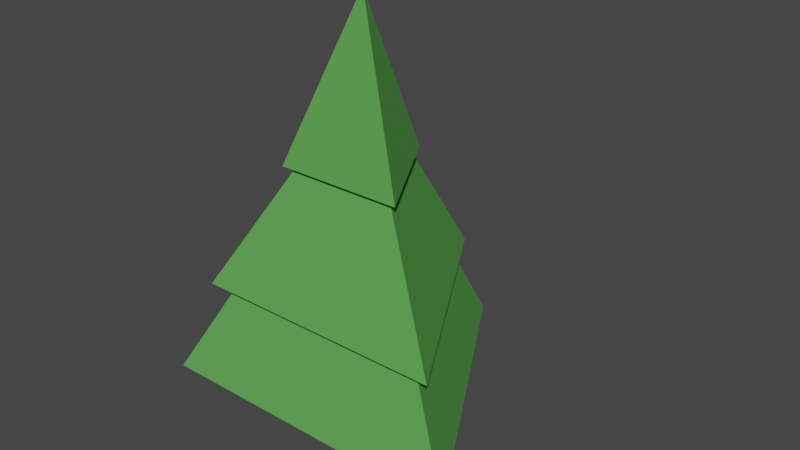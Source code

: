 # Source: Pine_Tree.blend  (saved by Blender 2.83.19; exported with 4.5.12 LTS)
import bpy
from mathutils import Matrix  # noqa: F401  (used for matrix-valued properties, if any)

bpy.ops.wm.read_factory_settings(use_empty=True)
scene = bpy.context.scene
scene.name = 'Scene'

# ---- collections
col_collection = bpy.data.collections.new('Collection'); scene.collection.children.link(col_collection)

# ---- materials (node trees are filled in below, after node groups)
mat_leaves = bpy.data.materials.new('Leaves')
mat_leaves.use_transparent_shadow = False
mat_trunk = bpy.data.materials.new('Trunk')
mat_trunk.use_transparent_shadow = False

# ---- material node trees
mat_leaves.use_nodes = True; mat_leaves.node_tree.nodes.clear()
_N = mat_leaves.node_tree.nodes; _L = mat_leaves.node_tree.links
n0 = _N.new('ShaderNodeBsdfPrincipled'); n0.name = 'Principled BSDF'; n0.location = (10, 300)
n0.distribution = 'GGX'
n0.subsurface_method = 'BURLEY'
n0.inputs[0].default_value = (0.1104, 0.3763, 0.08452, 1.0)
n0.inputs[2].default_value = 1.0
n0.inputs[3].default_value = 1.45
n0.inputs[13].default_value = 0.0
n0.inputs[20].default_value = 0.0
n0.inputs[27].default_value = (0.0, 0.0, 0.0, 1.0)
n0.inputs[28].default_value = 1.0
n1 = _N.new('ShaderNodeOutputMaterial'); n1.name = 'Material Output'; n1.location = (300, 300)
_L.new(n0.outputs[0], n1.inputs[0])
n1.is_active_output = True
mat_trunk.use_nodes = True; mat_trunk.node_tree.nodes.clear()
_N = mat_trunk.node_tree.nodes; _L = mat_trunk.node_tree.links
n0 = _N.new('ShaderNodeBsdfPrincipled'); n0.name = 'Principled BSDF'; n0.location = (10, 300)
n0.distribution = 'GGX'
n0.subsurface_method = 'BURLEY'
n0.inputs[0].default_value = (0.1473, 0.08185, 0.04036, 1.0)
n0.inputs[2].default_value = 1.0
n0.inputs[3].default_value = 1.45
n0.inputs[13].default_value = 0.0
n0.inputs[27].default_value = (0.0, 0.0, 0.0, 1.0)
n0.inputs[28].default_value = 1.0
n1 = _N.new('ShaderNodeOutputMaterial'); n1.name = 'Material Output'; n1.location = (300, 300)
_L.new(n0.outputs[0], n1.inputs[0])
n1.is_active_output = True

# ---- world
world_world = bpy.data.worlds.new('World'); scene.world = world_world
world_world.use_nodes = True; world_world.node_tree.nodes.clear()
_N = world_world.node_tree.nodes; _L = world_world.node_tree.links
n0 = _N.new('ShaderNodeOutputWorld'); n0.name = 'World Output'; n0.location = (300, 300)
n1 = _N.new('ShaderNodeBackground'); n1.name = 'Background'; n1.location = (10, 300)
n1.inputs[0].default_value = (0.05088, 0.05088, 0.05088, 1.0)
_L.new(n1.outputs[0], n0.inputs[0])
n0.is_active_output = True
world_world.color = (0.05088, 0.05088, 0.05088)
world_world.use_sun_shadow = False
world_world.sun_shadow_jitter_overblur = 0.0

# ---- meshes
me_cylinder = bpy.data.meshes.new('Cylinder')
me_cylinder.from_pydata([(2.384e-07, 1.0, -0.6144), (2.384e-07, 1.0, 1.386), (0.866, -0.5, -0.6144), (0.866, -0.5, 1.386), (-0.866, -0.5, -0.6144), (-0.866, -0.5, 1.386), (2.384e-07, 4.603, 1.386), (3.987, -2.302, 1.386), (-3.987, -2.302, 1.386), (2.384e-07, -4.47e-08, 10.94), (2.384e-07, -4.47e-08, 10.94), (2.384e-07, -4.47e-08, 10.94), (-2.658, -1.534, 3.774), (-1.329, -0.7672, 6.891), (2.384e-07, 1.534, 6.891), (2.384e-07, 3.069, 3.774), (2.658, -1.534, 3.774), (1.329, -0.7672, 6.891), (-3.189, -1.841, 3.774), (2.384e-07, 3.683, 3.774), (3.189, -1.841, 3.774), (-1.595, -0.9206, 6.891), (1.595, -0.9206, 6.891), (2.384e-07, 1.841, 6.891)], [], [(0, 1, 3, 2), (2, 3, 5, 4), (1, 5, 8, 6), (4, 5, 1, 0), (0, 2, 4), (23, 21, 11, 9), (5, 3, 7, 8), (3, 1, 6, 7), (10, 9, 11), (21, 22, 10, 11), (22, 23, 9, 10), (7, 6, 15, 16), (20, 19, 14, 17), (8, 7, 16, 12), (18, 20, 17, 13), (6, 8, 12, 15), (19, 18, 13, 14), (15, 12, 18, 19), (12, 16, 20, 18), (16, 15, 19, 20), (17, 14, 23, 22), (13, 17, 22, 21), (14, 13, 21, 23)])
me_cylinder.polygons.foreach_set('material_index', [1, 1, 0, 1, 1, 0, 0, 0, 0, 0, 0, 0, 0, 0, 0, 0, 0, 0, 0, 0, 0, 0, 0])
_uv = me_cylinder.uv_layers.new(name='UVMap')
_uv.uv.foreach_set('vector', [1.0, 0.5, 1.0, 1.0, 0.6667, 1.0, 0.6667, 0.5, 0.6667, 0.5, 0.6667, 1.0, 0.3333, 1.0, 0.3333, 0.5, -5.96e-08, 1.0, 0.3333, 1.0, 0.3333, 1.0, -5.96e-08, 1.0, 0.3333, 0.5, 0.3333, 1.0, -5.96e-08, 1.0, -5.96e-08, 0.5, 0.75, 0.49, 0.9578, 0.13, 0.5422, 0.13, -5.96e-08, 1.0, 0.3333, 1.0, 0.3333, 1.0, -5.96e-08, 1.0, 0.3333, 1.0, 0.6667, 1.0, 0.6667, 1.0, 0.3333, 1.0, 0.6667, 1.0, 1.0, 1.0, 1.0, 1.0, 0.6667, 1.0, 0.4578, 0.13, 0.25, 0.49, 0.04215, 0.13, 0.3333, 1.0, 0.6667, 1.0, 0.6667, 1.0, 0.3333, 1.0, 0.6667, 1.0, 1.0, 1.0, 1.0, 1.0, 0.6667, 1.0, 0.6667, 1.0, 1.0, 1.0, 1.0, 1.0, 0.6667, 1.0, 0.6667, 1.0, 1.0, 1.0, 1.0, 1.0, 0.6667, 1.0, 0.3333, 1.0, 0.6667, 1.0, 0.6667, 1.0, 0.3333, 1.0, 0.3333, 1.0, 0.6667, 1.0, 0.6667, 1.0, 0.3333, 1.0, -5.96e-08, 1.0, 0.3333, 1.0, 0.3333, 1.0, -5.96e-08, 1.0, -5.96e-08, 1.0, 0.3333, 1.0, 0.3333, 1.0, -5.96e-08, 1.0, -5.96e-08, 1.0, 0.3333, 1.0, 0.3333, 1.0, -5.96e-08, 1.0, 0.3333, 1.0, 0.6667, 1.0, 0.6667, 1.0, 0.3333, 1.0, 0.6667, 1.0, 1.0, 1.0, 1.0, 1.0, 0.6667, 1.0, 0.6667, 1.0, 1.0, 1.0, 1.0, 1.0, 0.6667, 1.0, 0.3333, 1.0, 0.6667, 1.0, 0.6667, 1.0, 0.3333, 1.0, -5.96e-08, 1.0, 0.3333, 1.0, 0.3333, 1.0, -5.96e-08, 1.0])
me_cylinder.materials.append(mat_leaves)
me_cylinder.materials.append(mat_trunk)
me_cylinder.use_remesh_fix_poles = True
me_cylinder.use_remesh_preserve_attributes = False
me_cylinder.use_mirror_vertex_groups = False
me_cylinder.update()

# ---- objects
ob_cylinder = bpy.data.objects.new('Cylinder', me_cylinder)

# ---- transforms, parenting, visibility, modifiers, constraints
ob_cylinder.location = (0.0, 0.0, 0.0)
ob_cylinder.lineart.crease_threshold = 0.0

# ---- collection membership
col_collection.objects.link(ob_cylinder)

# ---- scene / render settings (as saved in the file)
scene.frame_start = 1; scene.frame_end = 250; scene.frame_set(1)
scene.render.engine = 'BLENDER_EEVEE_NEXT'
scene.cycles.use_denoising = False
scene.cycles.samples = 128
scene.cycles.sampling_pattern = 'TABULATED_SOBOL'
scene.cycles.use_adaptive_sampling = False
scene.cycles.use_light_tree = False
scene.view_settings.view_transform = 'Filmic'
bpy.context.view_layer.update()

# ---- added for rendering (the .blend has no active camera and no usable light): camera, sun
cam_auto = bpy.data.cameras.new('AutoCamera')
cam_auto.lens = 50.0
cam_auto.sensor_width = 36.0
cam_auto.clip_end = 1000.0
ob_auto_camera = bpy.data.objects.new('AutoCamera', cam_auto)
scene.collection.objects.link(ob_auto_camera)
ob_auto_camera.location = (14.476, -16.2204, 16.7445)
ob_auto_camera.rotation_euler = (1.09748, -7.21219e-08, 0.694738)
scene.camera = ob_auto_camera
light_auto_sun = bpy.data.lights.new('AutoSun', 'SUN')
light_auto_sun.energy = 3.0
light_auto_sun.angle = 0.0523599
ob_auto_sun = bpy.data.objects.new('AutoSun', light_auto_sun)
scene.collection.objects.link(ob_auto_sun)
ob_auto_sun.rotation_euler = (0.872665, 0.174533, 0.523599)
bpy.context.view_layer.update()
